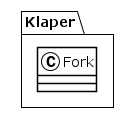

The diagram above was rendered by PlantUML. Its source (embedded in the PNG):
@startuml
!theme plain
package Klaper {
class Fork {
}
}
@enduml